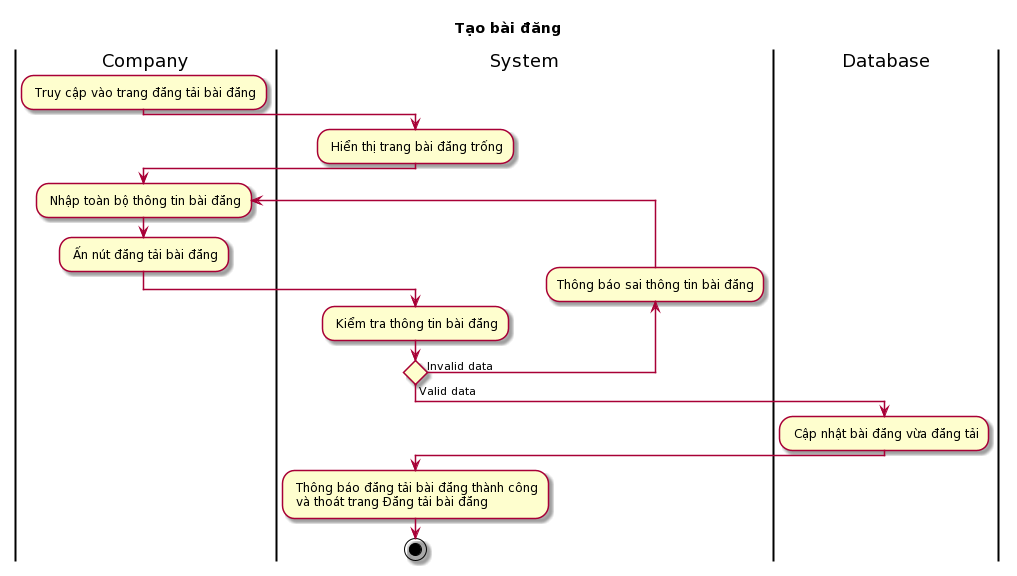

The diagram above was rendered by PlantUML. Its source (embedded in the PNG):
@startuml
skin rose
title Tạo bài đăng
|Company|
: Truy cập vào trang đăng tải bài đăng;
|System|
: Hiển thị trang bài đăng trống;
|Company|
repeat : Nhập toàn bộ thông tin bài đăng;
: Ấn nút đăng tải bài đăng;
|System|
: Kiểm tra thông tin bài đăng;
backward :Thông báo sai thông tin bài đăng;
repeat while() is (Invalid data) not (Valid data)
|Database|
: Cập nhật bài đăng vừa đăng tải;
|System|
: Thông báo đăng tải bài đăng thành công\n và thoát trang Đăng tải bài đăng;
stop
@enduml